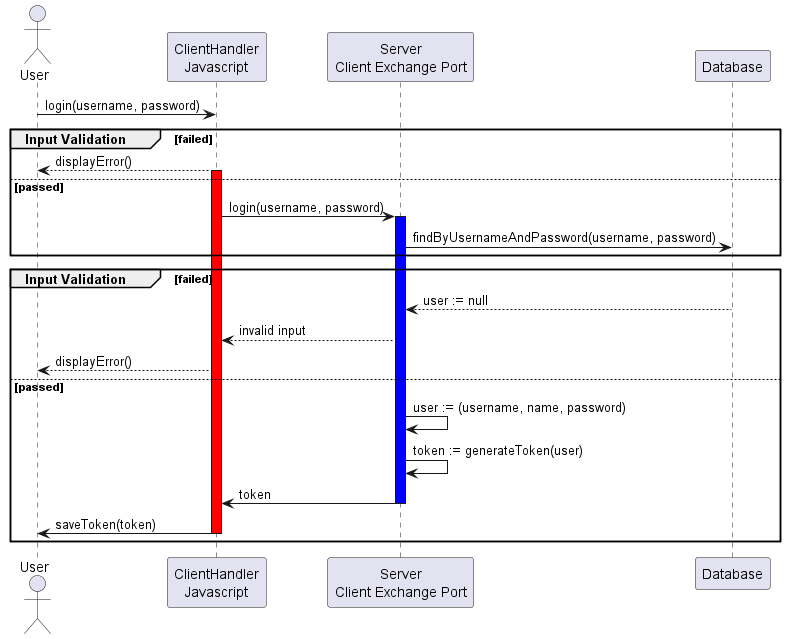

The diagram above was rendered by PlantUML. Its source (embedded in the PNG):
@startuml
actor User as user
participant "ClientHandler\nJavascript" as javascript
participant "Server\nClient Exchange Port" as server
participant "Database" as db

user -> javascript: login(username, password)

group Input Validation [failed]
    javascript --> user: displayError()
    activate javascript #red
else passed
    javascript -> server: login(username, password)
    activate server #blue
    server -> db: findByUsernameAndPassword(username, password)
end

group Input Validation [failed]
    db --> server: user := null
    server --> javascript: invalid input
    javascript --> user: displayError()
else passed
    server -> server: user := (username, name, password)
    server -> server: token := generateToken(user)
    server -> javascript: token
    deactivate server
    javascript -> user: saveToken(token)
    deactivate javascript
end

deactivate javascript
@enduml